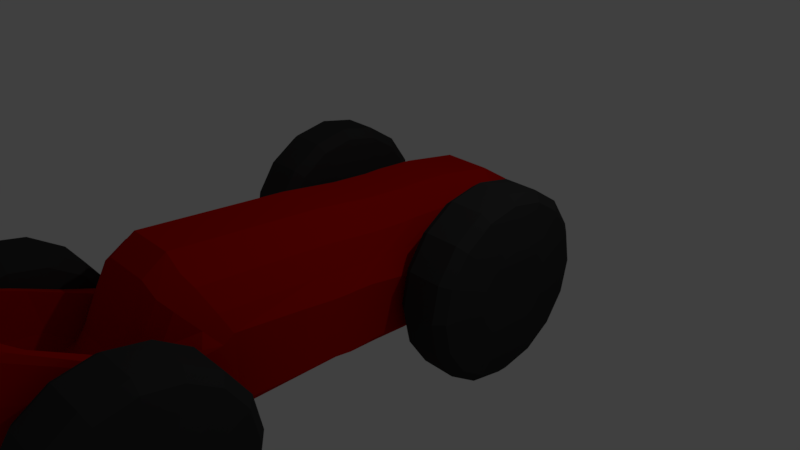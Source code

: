 # Source: CarModel.blend  (saved by Blender 2.78.0; exported with 4.5.12 LTS)
import bpy
from mathutils import Matrix  # noqa: F401  (used for matrix-valued properties, if any)

bpy.ops.wm.read_factory_settings(use_empty=True)
scene = bpy.context.scene
scene.name = 'Scene'

# ---- collections
col_collection_1 = bpy.data.collections.new('Collection 1'); scene.collection.children.link(col_collection_1)

# ---- materials (node trees are filled in below, after node groups)
mat_weelmat = bpy.data.materials.new('WeelMat')
mat_weelmat.alpha_threshold = 0.0
mat_weelmat.use_transparent_shadow = False
mat_weelmat.diffuse_color = (0.03741, 0.03741, 0.03741, 1.0)
mat_weelmat.roughness = 0.5
mat_carmaterial = bpy.data.materials.new('CarMaterial')
mat_carmaterial.alpha_threshold = 0.0
mat_carmaterial.use_transparent_shadow = False
mat_carmaterial.diffuse_color = (0.5173, 0.002864, 0.0, 1.0)
mat_carmaterial.roughness = 0.5
mat_carmaterial.line_color = (0.0, 0.0, 0.0, 1.0)

# ---- material node trees

# ---- world
world_world = bpy.data.worlds.new('World'); scene.world = world_world
world_world.color = (0.05088, 0.05088, 0.05088)
world_world.use_sun_shadow = False
world_world.sun_shadow_jitter_overblur = 0.0
world_world.cycles.sampling_method = 'MANUAL'

# ---- cameras
cam_camera = bpy.data.cameras.new('Camera')
cam_camera.clip_end = 100.0
cam_camera.lens = 35.0
cam_camera.sensor_width = 32.0
cam_camera.sensor_height = 18.0
cam_camera.ortho_scale = 7.314
cam_camera.dof.focus_distance = 0.0
cam_camera.dof.aperture_fstop = 128.0

# ---- lights
light_lamp = bpy.data.lights.new('Lamp', 'POINT')
light_lamp.transmission_factor = 0.0
light_lamp.cutoff_distance = 30.0
light_lamp.energy = 100.0
light_lamp.shadow_buffer_clip_start = 1.001
light_lamp.shadow_soft_size = 0.1
light_lamp.shadow_maximum_resolution = 0.006
light_lamp.use_absolute_resolution = True

# ---- meshes
me_circle_005 = bpy.data.meshes.new('Circle.005')
me_circle_005.from_pydata([(0.2255, 1.0, -6.83e-08), (0.2255, 0.9239, 0.3827), (0.2255, 0.7071, 0.7071), (0.2255, 0.3827, 0.9239), (0.2255, -2.523e-07, 1.0), (0.2255, -0.3827, 0.9239), (0.2255, -0.7071, 0.7071), (0.2255, -0.9239, 0.3827), (0.2255, -1.0, -3.941e-07), (0.2255, -0.9239, -0.3827), (0.2255, -0.7071, -0.7071), (0.2255, -0.3827, -0.9239), (0.2255, 6.378e-07, -1.0), (0.2255, 0.3827, -0.9239), (0.2255, 0.7071, -0.7071), (0.2255, 0.9239, -0.3827), (-0.2334, 1.0, -6.83e-08), (-0.2334, 0.9239, 0.3827), (-0.2334, 0.7071, 0.7071), (-0.2334, 0.3827, 0.9239), (-0.2334, -2.523e-07, 1.0), (-0.2334, -0.3827, 0.9239), (-0.2334, -0.7071, 0.7071), (-0.2334, -0.9239, 0.3827), (-0.2334, -1.0, -3.941e-07), (-0.2334, -0.9239, -0.3827), (-0.2334, -0.7071, -0.7071), (-0.2334, -0.3827, -0.9239), (-0.2334, 6.378e-07, -1.0), (-0.2334, 0.3827, -0.9239), (-0.2334, 0.7071, -0.7071), (-0.2334, 0.9239, -0.3827), (-0.343, 0.9024, -6.03e-08), (-0.343, 0.8337, 0.3453), (-0.343, 0.6381, 0.6381), (-0.343, 0.3453, 0.8337), (-0.343, -2.292e-07, 0.9024), (-0.343, -0.3453, 0.8337), (-0.343, -0.6381, 0.6381), (-0.343, -0.8337, 0.3453), (-0.343, -0.9024, -3.543e-07), (-0.343, -0.8337, -0.3453), (-0.343, -0.6381, -0.6381), (-0.343, -0.3453, -0.8337), (-0.343, 5.741e-07, -0.9024), (-0.343, 0.3453, -0.8337), (-0.343, 0.6381, -0.6381), (-0.343, 0.8337, -0.3453), (-0.4077, 0.4453, -3.038e-08), (-0.4077, 0.4114, 0.1704), (-0.4077, 0.3149, 0.3149), (-0.4077, 0.1704, 0.4114), (-0.4077, -1.131e-07, 0.4453), (-0.4077, -0.1704, 0.4114), (-0.4077, -0.3149, 0.3149), (-0.4077, -0.4114, 0.1704), (-0.4077, -0.4453, -1.755e-07), (-0.4077, -0.4114, -0.1704), (-0.4077, -0.3149, -0.3149), (-0.4077, -0.1704, -0.4114), (-0.4077, 2.833e-07, -0.4453), (-0.4077, 0.1704, -0.4114), (-0.4077, 0.3149, -0.3149), (-0.4077, 0.4114, -0.1704), (0.3551, 0.8525, 0.3531), (0.3551, 0.9228, -6.197e-08), (0.3551, 0.6525, 0.6525), (0.3551, 0.3531, 0.8525), (0.3551, -2.34e-07, 0.9228), (0.3551, -0.3531, 0.8525), (0.3551, -0.6525, 0.6525), (0.3551, -0.8525, 0.3531), (0.3551, -0.9228, -3.626e-07), (0.3551, -0.8525, -0.3531), (0.3551, -0.6525, -0.6525), (0.3551, -0.3531, -0.8525), (0.3551, 5.874e-07, -0.9228), (0.3551, 0.3531, -0.8525), (0.3551, 0.6525, -0.6525), (0.3551, 0.8525, -0.3531), (0.4034, 0.6244, 0.2586), (0.4034, 0.6758, -5.276e-08), (0.4034, 0.4779, 0.4779), (0.4034, 0.2586, 0.6244), (0.4034, -1.785e-07, 0.6758), (0.4034, -0.2586, 0.6244), (0.4034, -0.4779, 0.4779), (0.4034, -0.6244, 0.2586), (0.4034, -0.6758, -2.73e-07), (0.4034, -0.6244, -0.2586), (0.4034, -0.4779, -0.4779), (0.4034, -0.2586, -0.6244), (0.4034, 4.231e-07, -0.6758), (0.4034, 0.2586, -0.6244), (0.4034, 0.4779, -0.4779), (0.4034, 0.6244, -0.2586)], [], [(5, 69, 68, 4), (19, 35, 36, 20), (4, 20, 21, 5), (12, 28, 29, 13), (5, 21, 22, 6), (13, 29, 30, 14), (6, 22, 23, 7), (14, 30, 31, 15), (7, 23, 24, 8), (0, 16, 17, 1), (15, 31, 16, 0), (8, 24, 25, 9), (1, 17, 18, 2), (9, 25, 26, 10), (2, 18, 19, 3), (10, 26, 27, 11), (3, 19, 20, 4), (11, 27, 28, 12), (40, 56, 57, 41), (27, 43, 44, 28), (20, 36, 37, 21), (28, 44, 45, 29), (21, 37, 38, 22), (29, 45, 46, 30), (22, 38, 39, 23), (30, 46, 47, 31), (23, 39, 40, 24), (16, 32, 33, 17), (31, 47, 32, 16), (24, 40, 41, 25), (17, 33, 34, 18), (25, 41, 42, 26), (18, 34, 35, 19), (26, 42, 43, 27), (49, 48, 63, 62, 61, 60, 59, 58, 57, 56, 55, 54, 53, 52, 51, 50), (33, 49, 50, 34), (41, 57, 58, 42), (34, 50, 51, 35), (42, 58, 59, 43), (35, 51, 52, 36), (43, 59, 60, 44), (36, 52, 53, 37), (44, 60, 61, 45), (37, 53, 54, 38), (45, 61, 62, 46), (38, 54, 55, 39), (46, 62, 63, 47), (39, 55, 56, 40), (32, 48, 49, 33), (47, 63, 48, 32), (68, 84, 83, 67), (13, 77, 76, 12), (6, 70, 69, 5), (14, 78, 77, 13), (7, 71, 70, 6), (15, 79, 78, 14), (8, 72, 71, 7), (1, 64, 65, 0), (0, 65, 79, 15), (9, 73, 72, 8), (2, 66, 64, 1), (10, 74, 73, 9), (3, 67, 66, 2), (11, 75, 74, 10), (4, 68, 67, 3), (12, 76, 75, 11), (80, 82, 83, 84, 85, 86, 87, 88, 89, 90, 91, 92, 93, 94, 95, 81), (76, 92, 91, 75), (69, 85, 84, 68), (77, 93, 92, 76), (70, 86, 85, 69), (78, 94, 93, 77), (71, 87, 86, 70), (79, 95, 94, 78), (72, 88, 87, 71), (64, 80, 81, 65), (65, 81, 95, 79), (73, 89, 88, 72), (66, 82, 80, 64), (74, 90, 89, 73), (67, 83, 82, 66), (75, 91, 90, 74)])
me_circle_005.materials.append(mat_weelmat)
me_circle_005.use_remesh_preserve_volume = False
me_circle_005.use_remesh_preserve_attributes = False
me_circle_005.use_mirror_vertex_groups = False
me_circle_005.update()
me_circle_004 = bpy.data.meshes.new('Circle.004')
me_circle_004.from_pydata([(0.2255, 1.0, -6.83e-08), (0.2255, 0.9239, 0.3827), (0.2255, 0.7071, 0.7071), (0.2255, 0.3827, 0.9239), (0.2255, -2.523e-07, 1.0), (0.2255, -0.3827, 0.9239), (0.2255, -0.7071, 0.7071), (0.2255, -0.9239, 0.3827), (0.2255, -1.0, -3.941e-07), (0.2255, -0.9239, -0.3827), (0.2255, -0.7071, -0.7071), (0.2255, -0.3827, -0.9239), (0.2255, 6.378e-07, -1.0), (0.2255, 0.3827, -0.9239), (0.2255, 0.7071, -0.7071), (0.2255, 0.9239, -0.3827), (-0.2334, 1.0, -6.83e-08), (-0.2334, 0.9239, 0.3827), (-0.2334, 0.7071, 0.7071), (-0.2334, 0.3827, 0.9239), (-0.2334, -2.523e-07, 1.0), (-0.2334, -0.3827, 0.9239), (-0.2334, -0.7071, 0.7071), (-0.2334, -0.9239, 0.3827), (-0.2334, -1.0, -3.941e-07), (-0.2334, -0.9239, -0.3827), (-0.2334, -0.7071, -0.7071), (-0.2334, -0.3827, -0.9239), (-0.2334, 6.378e-07, -1.0), (-0.2334, 0.3827, -0.9239), (-0.2334, 0.7071, -0.7071), (-0.2334, 0.9239, -0.3827), (-0.343, 0.9024, -6.03e-08), (-0.343, 0.8337, 0.3453), (-0.343, 0.6381, 0.6381), (-0.343, 0.3453, 0.8337), (-0.343, -2.292e-07, 0.9024), (-0.343, -0.3453, 0.8337), (-0.343, -0.6381, 0.6381), (-0.343, -0.8337, 0.3453), (-0.343, -0.9024, -3.543e-07), (-0.343, -0.8337, -0.3453), (-0.343, -0.6381, -0.6381), (-0.343, -0.3453, -0.8337), (-0.343, 5.741e-07, -0.9024), (-0.343, 0.3453, -0.8337), (-0.343, 0.6381, -0.6381), (-0.343, 0.8337, -0.3453), (-0.4077, 0.4453, -3.038e-08), (-0.4077, 0.4114, 0.1704), (-0.4077, 0.3149, 0.3149), (-0.4077, 0.1704, 0.4114), (-0.4077, -1.131e-07, 0.4453), (-0.4077, -0.1704, 0.4114), (-0.4077, -0.3149, 0.3149), (-0.4077, -0.4114, 0.1704), (-0.4077, -0.4453, -1.755e-07), (-0.4077, -0.4114, -0.1704), (-0.4077, -0.3149, -0.3149), (-0.4077, -0.1704, -0.4114), (-0.4077, 2.833e-07, -0.4453), (-0.4077, 0.1704, -0.4114), (-0.4077, 0.3149, -0.3149), (-0.4077, 0.4114, -0.1704), (0.3551, 0.8525, 0.3531), (0.3551, 0.9228, -6.197e-08), (0.3551, 0.6525, 0.6525), (0.3551, 0.3531, 0.8525), (0.3551, -2.34e-07, 0.9228), (0.3551, -0.3531, 0.8525), (0.3551, -0.6525, 0.6525), (0.3551, -0.8525, 0.3531), (0.3551, -0.9228, -3.626e-07), (0.3551, -0.8525, -0.3531), (0.3551, -0.6525, -0.6525), (0.3551, -0.3531, -0.8525), (0.3551, 5.874e-07, -0.9228), (0.3551, 0.3531, -0.8525), (0.3551, 0.6525, -0.6525), (0.3551, 0.8525, -0.3531), (0.4034, 0.6244, 0.2586), (0.4034, 0.6758, -5.276e-08), (0.4034, 0.4779, 0.4779), (0.4034, 0.2586, 0.6244), (0.4034, -1.785e-07, 0.6758), (0.4034, -0.2586, 0.6244), (0.4034, -0.4779, 0.4779), (0.4034, -0.6244, 0.2586), (0.4034, -0.6758, -2.73e-07), (0.4034, -0.6244, -0.2586), (0.4034, -0.4779, -0.4779), (0.4034, -0.2586, -0.6244), (0.4034, 4.231e-07, -0.6758), (0.4034, 0.2586, -0.6244), (0.4034, 0.4779, -0.4779), (0.4034, 0.6244, -0.2586)], [], [(5, 69, 68, 4), (19, 35, 36, 20), (4, 20, 21, 5), (12, 28, 29, 13), (5, 21, 22, 6), (13, 29, 30, 14), (6, 22, 23, 7), (14, 30, 31, 15), (7, 23, 24, 8), (0, 16, 17, 1), (15, 31, 16, 0), (8, 24, 25, 9), (1, 17, 18, 2), (9, 25, 26, 10), (2, 18, 19, 3), (10, 26, 27, 11), (3, 19, 20, 4), (11, 27, 28, 12), (40, 56, 57, 41), (27, 43, 44, 28), (20, 36, 37, 21), (28, 44, 45, 29), (21, 37, 38, 22), (29, 45, 46, 30), (22, 38, 39, 23), (30, 46, 47, 31), (23, 39, 40, 24), (16, 32, 33, 17), (31, 47, 32, 16), (24, 40, 41, 25), (17, 33, 34, 18), (25, 41, 42, 26), (18, 34, 35, 19), (26, 42, 43, 27), (49, 48, 63, 62, 61, 60, 59, 58, 57, 56, 55, 54, 53, 52, 51, 50), (33, 49, 50, 34), (41, 57, 58, 42), (34, 50, 51, 35), (42, 58, 59, 43), (35, 51, 52, 36), (43, 59, 60, 44), (36, 52, 53, 37), (44, 60, 61, 45), (37, 53, 54, 38), (45, 61, 62, 46), (38, 54, 55, 39), (46, 62, 63, 47), (39, 55, 56, 40), (32, 48, 49, 33), (47, 63, 48, 32), (68, 84, 83, 67), (13, 77, 76, 12), (6, 70, 69, 5), (14, 78, 77, 13), (7, 71, 70, 6), (15, 79, 78, 14), (8, 72, 71, 7), (1, 64, 65, 0), (0, 65, 79, 15), (9, 73, 72, 8), (2, 66, 64, 1), (10, 74, 73, 9), (3, 67, 66, 2), (11, 75, 74, 10), (4, 68, 67, 3), (12, 76, 75, 11), (80, 82, 83, 84, 85, 86, 87, 88, 89, 90, 91, 92, 93, 94, 95, 81), (76, 92, 91, 75), (69, 85, 84, 68), (77, 93, 92, 76), (70, 86, 85, 69), (78, 94, 93, 77), (71, 87, 86, 70), (79, 95, 94, 78), (72, 88, 87, 71), (64, 80, 81, 65), (65, 81, 95, 79), (73, 89, 88, 72), (66, 82, 80, 64), (74, 90, 89, 73), (67, 83, 82, 66), (75, 91, 90, 74)])
me_circle_004.materials.append(mat_weelmat)
me_circle_004.use_remesh_preserve_volume = False
me_circle_004.use_remesh_preserve_attributes = False
me_circle_004.use_mirror_vertex_groups = False
me_circle_004.update()
me_circle_003 = bpy.data.meshes.new('Circle.003')
me_circle_003.from_pydata([(0.2255, 1.0, -6.83e-08), (0.2255, 0.9239, 0.3827), (0.2255, 0.7071, 0.7071), (0.2255, 0.3827, 0.9239), (0.2255, -2.523e-07, 1.0), (0.2255, -0.3827, 0.9239), (0.2255, -0.7071, 0.7071), (0.2255, -0.9239, 0.3827), (0.2255, -1.0, -3.941e-07), (0.2255, -0.9239, -0.3827), (0.2255, -0.7071, -0.7071), (0.2255, -0.3827, -0.9239), (0.2255, 6.378e-07, -1.0), (0.2255, 0.3827, -0.9239), (0.2255, 0.7071, -0.7071), (0.2255, 0.9239, -0.3827), (-0.2334, 1.0, -6.83e-08), (-0.2334, 0.9239, 0.3827), (-0.2334, 0.7071, 0.7071), (-0.2334, 0.3827, 0.9239), (-0.2334, -2.523e-07, 1.0), (-0.2334, -0.3827, 0.9239), (-0.2334, -0.7071, 0.7071), (-0.2334, -0.9239, 0.3827), (-0.2334, -1.0, -3.941e-07), (-0.2334, -0.9239, -0.3827), (-0.2334, -0.7071, -0.7071), (-0.2334, -0.3827, -0.9239), (-0.2334, 6.378e-07, -1.0), (-0.2334, 0.3827, -0.9239), (-0.2334, 0.7071, -0.7071), (-0.2334, 0.9239, -0.3827), (-0.343, 0.9024, -6.03e-08), (-0.343, 0.8337, 0.3453), (-0.343, 0.6381, 0.6381), (-0.343, 0.3453, 0.8337), (-0.343, -2.292e-07, 0.9024), (-0.343, -0.3453, 0.8337), (-0.343, -0.6381, 0.6381), (-0.343, -0.8337, 0.3453), (-0.343, -0.9024, -3.543e-07), (-0.343, -0.8337, -0.3453), (-0.343, -0.6381, -0.6381), (-0.343, -0.3453, -0.8337), (-0.343, 5.741e-07, -0.9024), (-0.343, 0.3453, -0.8337), (-0.343, 0.6381, -0.6381), (-0.343, 0.8337, -0.3453), (-0.4077, 0.4453, -3.038e-08), (-0.4077, 0.4114, 0.1704), (-0.4077, 0.3149, 0.3149), (-0.4077, 0.1704, 0.4114), (-0.4077, -1.131e-07, 0.4453), (-0.4077, -0.1704, 0.4114), (-0.4077, -0.3149, 0.3149), (-0.4077, -0.4114, 0.1704), (-0.4077, -0.4453, -1.755e-07), (-0.4077, -0.4114, -0.1704), (-0.4077, -0.3149, -0.3149), (-0.4077, -0.1704, -0.4114), (-0.4077, 2.833e-07, -0.4453), (-0.4077, 0.1704, -0.4114), (-0.4077, 0.3149, -0.3149), (-0.4077, 0.4114, -0.1704), (0.3551, 0.8525, 0.3531), (0.3551, 0.9228, -6.197e-08), (0.3551, 0.6525, 0.6525), (0.3551, 0.3531, 0.8525), (0.3551, -2.34e-07, 0.9228), (0.3551, -0.3531, 0.8525), (0.3551, -0.6525, 0.6525), (0.3551, -0.8525, 0.3531), (0.3551, -0.9228, -3.626e-07), (0.3551, -0.8525, -0.3531), (0.3551, -0.6525, -0.6525), (0.3551, -0.3531, -0.8525), (0.3551, 5.874e-07, -0.9228), (0.3551, 0.3531, -0.8525), (0.3551, 0.6525, -0.6525), (0.3551, 0.8525, -0.3531), (0.4034, 0.6244, 0.2586), (0.4034, 0.6758, -5.276e-08), (0.4034, 0.4779, 0.4779), (0.4034, 0.2586, 0.6244), (0.4034, -1.785e-07, 0.6758), (0.4034, -0.2586, 0.6244), (0.4034, -0.4779, 0.4779), (0.4034, -0.6244, 0.2586), (0.4034, -0.6758, -2.73e-07), (0.4034, -0.6244, -0.2586), (0.4034, -0.4779, -0.4779), (0.4034, -0.2586, -0.6244), (0.4034, 4.231e-07, -0.6758), (0.4034, 0.2586, -0.6244), (0.4034, 0.4779, -0.4779), (0.4034, 0.6244, -0.2586)], [], [(5, 69, 68, 4), (19, 35, 36, 20), (4, 20, 21, 5), (12, 28, 29, 13), (5, 21, 22, 6), (13, 29, 30, 14), (6, 22, 23, 7), (14, 30, 31, 15), (7, 23, 24, 8), (0, 16, 17, 1), (15, 31, 16, 0), (8, 24, 25, 9), (1, 17, 18, 2), (9, 25, 26, 10), (2, 18, 19, 3), (10, 26, 27, 11), (3, 19, 20, 4), (11, 27, 28, 12), (40, 56, 57, 41), (27, 43, 44, 28), (20, 36, 37, 21), (28, 44, 45, 29), (21, 37, 38, 22), (29, 45, 46, 30), (22, 38, 39, 23), (30, 46, 47, 31), (23, 39, 40, 24), (16, 32, 33, 17), (31, 47, 32, 16), (24, 40, 41, 25), (17, 33, 34, 18), (25, 41, 42, 26), (18, 34, 35, 19), (26, 42, 43, 27), (49, 48, 63, 62, 61, 60, 59, 58, 57, 56, 55, 54, 53, 52, 51, 50), (33, 49, 50, 34), (41, 57, 58, 42), (34, 50, 51, 35), (42, 58, 59, 43), (35, 51, 52, 36), (43, 59, 60, 44), (36, 52, 53, 37), (44, 60, 61, 45), (37, 53, 54, 38), (45, 61, 62, 46), (38, 54, 55, 39), (46, 62, 63, 47), (39, 55, 56, 40), (32, 48, 49, 33), (47, 63, 48, 32), (68, 84, 83, 67), (13, 77, 76, 12), (6, 70, 69, 5), (14, 78, 77, 13), (7, 71, 70, 6), (15, 79, 78, 14), (8, 72, 71, 7), (1, 64, 65, 0), (0, 65, 79, 15), (9, 73, 72, 8), (2, 66, 64, 1), (10, 74, 73, 9), (3, 67, 66, 2), (11, 75, 74, 10), (4, 68, 67, 3), (12, 76, 75, 11), (80, 82, 83, 84, 85, 86, 87, 88, 89, 90, 91, 92, 93, 94, 95, 81), (76, 92, 91, 75), (69, 85, 84, 68), (77, 93, 92, 76), (70, 86, 85, 69), (78, 94, 93, 77), (71, 87, 86, 70), (79, 95, 94, 78), (72, 88, 87, 71), (64, 80, 81, 65), (65, 81, 95, 79), (73, 89, 88, 72), (66, 82, 80, 64), (74, 90, 89, 73), (67, 83, 82, 66), (75, 91, 90, 74)])
me_circle_003.materials.append(mat_weelmat)
me_circle_003.use_remesh_preserve_volume = False
me_circle_003.use_remesh_preserve_attributes = False
me_circle_003.use_mirror_vertex_groups = False
me_circle_003.update()
me_circle_002 = bpy.data.meshes.new('Circle.002')
me_circle_002.from_pydata([(0.2255, 1.0, -6.83e-08), (0.2255, 0.9239, 0.3827), (0.2255, 0.7071, 0.7071), (0.2255, 0.3827, 0.9239), (0.2255, -2.523e-07, 1.0), (0.2255, -0.3827, 0.9239), (0.2255, -0.7071, 0.7071), (0.2255, -0.9239, 0.3827), (0.2255, -1.0, -3.941e-07), (0.2255, -0.9239, -0.3827), (0.2255, -0.7071, -0.7071), (0.2255, -0.3827, -0.9239), (0.2255, 6.378e-07, -1.0), (0.2255, 0.3827, -0.9239), (0.2255, 0.7071, -0.7071), (0.2255, 0.9239, -0.3827), (-0.2334, 1.0, -6.83e-08), (-0.2334, 0.9239, 0.3827), (-0.2334, 0.7071, 0.7071), (-0.2334, 0.3827, 0.9239), (-0.2334, -2.523e-07, 1.0), (-0.2334, -0.3827, 0.9239), (-0.2334, -0.7071, 0.7071), (-0.2334, -0.9239, 0.3827), (-0.2334, -1.0, -3.941e-07), (-0.2334, -0.9239, -0.3827), (-0.2334, -0.7071, -0.7071), (-0.2334, -0.3827, -0.9239), (-0.2334, 6.378e-07, -1.0), (-0.2334, 0.3827, -0.9239), (-0.2334, 0.7071, -0.7071), (-0.2334, 0.9239, -0.3827), (-0.343, 0.9024, -6.03e-08), (-0.343, 0.8337, 0.3453), (-0.343, 0.6381, 0.6381), (-0.343, 0.3453, 0.8337), (-0.343, -2.292e-07, 0.9024), (-0.343, -0.3453, 0.8337), (-0.343, -0.6381, 0.6381), (-0.343, -0.8337, 0.3453), (-0.343, -0.9024, -3.543e-07), (-0.343, -0.8337, -0.3453), (-0.343, -0.6381, -0.6381), (-0.343, -0.3453, -0.8337), (-0.343, 5.741e-07, -0.9024), (-0.343, 0.3453, -0.8337), (-0.343, 0.6381, -0.6381), (-0.343, 0.8337, -0.3453), (-0.4077, 0.4453, -3.038e-08), (-0.4077, 0.4114, 0.1704), (-0.4077, 0.3149, 0.3149), (-0.4077, 0.1704, 0.4114), (-0.4077, -1.131e-07, 0.4453), (-0.4077, -0.1704, 0.4114), (-0.4077, -0.3149, 0.3149), (-0.4077, -0.4114, 0.1704), (-0.4077, -0.4453, -1.755e-07), (-0.4077, -0.4114, -0.1704), (-0.4077, -0.3149, -0.3149), (-0.4077, -0.1704, -0.4114), (-0.4077, 2.833e-07, -0.4453), (-0.4077, 0.1704, -0.4114), (-0.4077, 0.3149, -0.3149), (-0.4077, 0.4114, -0.1704), (0.3551, 0.8525, 0.3531), (0.3551, 0.9228, -6.197e-08), (0.3551, 0.6525, 0.6525), (0.3551, 0.3531, 0.8525), (0.3551, -2.34e-07, 0.9228), (0.3551, -0.3531, 0.8525), (0.3551, -0.6525, 0.6525), (0.3551, -0.8525, 0.3531), (0.3551, -0.9228, -3.626e-07), (0.3551, -0.8525, -0.3531), (0.3551, -0.6525, -0.6525), (0.3551, -0.3531, -0.8525), (0.3551, 5.874e-07, -0.9228), (0.3551, 0.3531, -0.8525), (0.3551, 0.6525, -0.6525), (0.3551, 0.8525, -0.3531), (0.4034, 0.6244, 0.2586), (0.4034, 0.6758, -5.276e-08), (0.4034, 0.4779, 0.4779), (0.4034, 0.2586, 0.6244), (0.4034, -1.785e-07, 0.6758), (0.4034, -0.2586, 0.6244), (0.4034, -0.4779, 0.4779), (0.4034, -0.6244, 0.2586), (0.4034, -0.6758, -2.73e-07), (0.4034, -0.6244, -0.2586), (0.4034, -0.4779, -0.4779), (0.4034, -0.2586, -0.6244), (0.4034, 4.231e-07, -0.6758), (0.4034, 0.2586, -0.6244), (0.4034, 0.4779, -0.4779), (0.4034, 0.6244, -0.2586)], [], [(5, 69, 68, 4), (19, 35, 36, 20), (4, 20, 21, 5), (12, 28, 29, 13), (5, 21, 22, 6), (13, 29, 30, 14), (6, 22, 23, 7), (14, 30, 31, 15), (7, 23, 24, 8), (0, 16, 17, 1), (15, 31, 16, 0), (8, 24, 25, 9), (1, 17, 18, 2), (9, 25, 26, 10), (2, 18, 19, 3), (10, 26, 27, 11), (3, 19, 20, 4), (11, 27, 28, 12), (40, 56, 57, 41), (27, 43, 44, 28), (20, 36, 37, 21), (28, 44, 45, 29), (21, 37, 38, 22), (29, 45, 46, 30), (22, 38, 39, 23), (30, 46, 47, 31), (23, 39, 40, 24), (16, 32, 33, 17), (31, 47, 32, 16), (24, 40, 41, 25), (17, 33, 34, 18), (25, 41, 42, 26), (18, 34, 35, 19), (26, 42, 43, 27), (49, 48, 63, 62, 61, 60, 59, 58, 57, 56, 55, 54, 53, 52, 51, 50), (33, 49, 50, 34), (41, 57, 58, 42), (34, 50, 51, 35), (42, 58, 59, 43), (35, 51, 52, 36), (43, 59, 60, 44), (36, 52, 53, 37), (44, 60, 61, 45), (37, 53, 54, 38), (45, 61, 62, 46), (38, 54, 55, 39), (46, 62, 63, 47), (39, 55, 56, 40), (32, 48, 49, 33), (47, 63, 48, 32), (68, 84, 83, 67), (13, 77, 76, 12), (6, 70, 69, 5), (14, 78, 77, 13), (7, 71, 70, 6), (15, 79, 78, 14), (8, 72, 71, 7), (1, 64, 65, 0), (0, 65, 79, 15), (9, 73, 72, 8), (2, 66, 64, 1), (10, 74, 73, 9), (3, 67, 66, 2), (11, 75, 74, 10), (4, 68, 67, 3), (12, 76, 75, 11), (80, 82, 83, 84, 85, 86, 87, 88, 89, 90, 91, 92, 93, 94, 95, 81), (76, 92, 91, 75), (69, 85, 84, 68), (77, 93, 92, 76), (70, 86, 85, 69), (78, 94, 93, 77), (71, 87, 86, 70), (79, 95, 94, 78), (72, 88, 87, 71), (64, 80, 81, 65), (65, 81, 95, 79), (73, 89, 88, 72), (66, 82, 80, 64), (74, 90, 89, 73), (67, 83, 82, 66), (75, 91, 90, 74)])
me_circle_002.materials.append(mat_weelmat)
me_circle_002.use_remesh_preserve_volume = False
me_circle_002.use_remesh_preserve_attributes = False
me_circle_002.use_mirror_vertex_groups = False
me_circle_002.update()
me_cube = bpy.data.meshes.new('Cube')
me_cube.from_pydata([(0.0, 1.0, -0.8698), (0.0, 0.4667, -0.9207), (0.0, 1.0, 0.9124), (0.0, 0.4667, 0.9452), (0.0, 1.804, -0.9071), (0.0, 1.804, 0.7772), (0.0, 2.076, -0.9624), (0.0, 2.264, 0.4837), (0.0, 2.261, -0.9697), (0.0, 2.44, 0.08245), (0.0, 2.316, -0.8901), (0.0, 0.2402, -0.9207), (0.0, 0.2402, 0.9452), (0.0, -0.2808, -0.8331), (0.0, -0.2808, 0.9849), (0.0, -1.051, -0.8331), (0.0, -1.051, 1.094), (0.0, -2.949, -0.8331), (0.0, -2.949, 1.24), (0.0, -3.245, -0.8331), (0.0, -3.245, 1.032), (0.0, -3.453, -0.8331), (0.0, -3.453, 0.6048), (0.0, -3.617, -0.8879), (0.0, -3.617, 0.2324), (0.0, -3.793, -0.9207), (0.0, -3.793, -0.01953), (0.0, -4.143, -0.9207), (0.0, -4.143, -0.0962), (0.0, -4.494, -0.9207), (0.0, -4.494, -0.06334), (0.0, -4.746, -0.9207), (0.0, -4.746, 0.4076), (0.0, -4.998, -0.9207), (0.0, -4.888, 1.306), (0.0, -5.162, -0.8769), (0.0, -5.019, 1.371), (0.0, -5.326, -0.7783), (0.0, -5.184, 1.339), (0.0, -5.562, -0.4479), (0.0, -5.473, 0.8767), (0.0, -5.643, -0.01418), (0.0, -5.612, 0.443), (0.0, -5.665, 0.1419), (0.0, -5.655, 0.287), (0.3214, 1.0, -0.8698), (0.3214, 0.4667, -0.9207), (0.3214, 1.0, 0.9124), (0.3214, 0.4667, 0.9452), (0.3214, 1.804, -0.9074), (0.3214, 1.804, 0.7772), (0.3214, 2.114, -0.9624), (0.3214, 2.264, 0.4837), (0.3214, 2.254, -0.9815), (0.3214, 2.44, 0.08245), (0.3214, 2.316, -0.8901), (0.3214, 0.2402, -0.9207), (0.3214, 0.2402, 0.9452), (0.3214, -0.2808, -0.8331), (0.3214, -0.2808, 0.9849), (0.3214, -1.051, -0.8331), (0.3214, -1.051, 1.094), (0.3214, -2.949, -0.8331), (0.3214, -2.949, 1.24), (0.3214, -3.245, -0.8331), (0.3214, -3.245, 1.032), (0.3214, -3.453, -0.8331), (0.3214, -3.453, 0.6048), (0.3214, -3.617, -0.8879), (0.3214, -3.617, 0.2324), (0.3214, -3.793, -0.9207), (0.3214, -3.793, -0.01953), (0.3214, -4.143, -0.9207), (0.3214, -4.143, -0.0962), (0.3214, -4.494, -0.9207), (0.3214, -4.494, -0.06334), (0.3214, -4.746, -0.9207), (0.3214, -4.746, 0.4076), (0.3214, -4.998, -0.9207), (0.3214, -4.888, 1.306), (0.3214, -5.162, -0.8769), (0.3214, -5.019, 1.371), (0.3214, -5.326, -0.7783), (0.3214, -5.184, 1.339), (0.3214, -5.562, -0.4479), (0.3214, -5.473, 0.8767), (0.3214, -5.643, -0.01418), (0.3214, -5.612, 0.443), (0.3214, -5.665, 0.1419), (0.3214, -5.655, 0.287), (0.5287, 0.9078, -0.7673), (0.5287, 0.3888, -0.8118), (0.5287, 0.9078, 0.7879), (0.5287, 0.3888, 0.8166), (0.5287, 1.69, -0.7988), (0.5287, 1.69, 0.67), (0.4889, 2.005, -0.892), (0.5287, 2.137, 0.4138), (0.514, 2.098, -0.8925), (0.5287, 2.189, -0.8351), (0.5287, 2.309, 0.06366), (0.5287, 0.1684, -0.8118), (0.5287, 0.1684, 0.8166), (0.5287, -0.3386, -0.7353), (0.5287, -0.3386, 0.8512), (0.5287, -1.088, -0.7353), (0.5287, -1.088, 0.9461), (0.5287, -2.935, -0.7353), (0.5287, -2.935, 1.074), (0.5287, -3.223, -0.7353), (0.5287, -3.223, 0.8922), (0.5287, -3.426, -0.7353), (0.5287, -3.426, 0.5195), (0.5287, -3.585, -0.7831), (0.5287, -3.585, 0.1945), (0.5287, -3.756, -0.8118), (0.5287, -3.756, -0.02534), (0.5287, -4.097, -0.8118), (0.4971, -4.097, -0.09225), (0.5287, -4.438, -0.8118), (0.469, -4.438, -0.06357), (0.5287, -4.683, -0.8118), (0.5099, -4.647, 0.3474), (0.5287, -4.928, -0.8118), (0.5099, -4.785, 1.131), (0.5287, -5.088, -0.7735), (0.5287, -4.95, 1.189), (0.5287, -5.248, -0.6875), (0.5287, -5.11, 1.16), (0.5287, -5.478, -0.3991), (0.5287, -5.391, 0.7568), (0.5287, -5.556, -0.02067), (0.5287, -5.526, 0.3783), (0.5287, -5.578, 0.1155), (0.5287, -5.568, 0.2421), (0.7121, 0.5943, -0.7013), (0.7121, 0.1241, -0.7416), (0.7121, 0.5943, 0.7077), (0.7121, 0.1241, 0.7337), (0.7121, 1.303, -0.7103), (0.7121, 1.303, 0.6009), (0.7121, 1.639, -0.7745), (0.7121, 1.708, 0.3688), (0.7121, 1.7, -0.7896), (0.7121, 1.755, -0.688), (0.7121, 1.864, 0.05155), (0.7121, -0.07561, -0.7416), (0.7121, -0.07561, 0.7337), (0.7121, -0.5349, -0.6723), (0.7121, -0.5349, 0.765), (0.7121, -1.214, -0.6723), (0.7121, -1.214, 0.8511), (0.7121, -2.888, -0.6723), (0.7121, -2.888, 0.9668), (0.7121, -3.148, -0.6723), (0.7121, -3.148, 0.8022), (0.7121, -3.332, -0.6723), (0.7121, -3.332, 0.4645), (0.7121, -3.477, -0.7156), (0.7121, -3.477, 0.1701), (0.7121, -3.631, -0.7416), (0.7121, -3.631, -0.02908), (0.7121, -3.94, -0.7416), (0.6621, -3.94, -0.0897), (0.7121, -4.249, -0.7416), (0.6621, -4.249, -0.06372), (0.7121, -4.471, -0.7416), (0.6932, -4.435, 0.3086), (0.7121, -4.693, -0.7416), (0.6932, -4.56, 1.019), (0.7121, -4.838, -0.707), (0.7121, -4.713, 1.071), (0.7121, -4.983, -0.629), (0.7121, -4.858, 1.045), (0.7121, -5.191, -0.3677), (0.7121, -5.113, 0.6795), (0.7121, -5.262, -0.02485), (0.7121, -5.235, 0.3366), (0.7121, -5.282, 0.09854), (0.7121, -5.273, 0.2132), (0.8828, -0.2028, -0.5335), (0.8828, -0.5489, -0.5632), (0.8828, -0.2028, 0.5039), (0.8828, -0.5489, 0.523), (0.8828, 0.319, -0.5401), (0.8828, 0.319, 0.4252), (0.8828, 0.5667, -0.5874), (0.8828, 0.6175, 0.2543), (0.8828, 0.6112, -0.5986), (0.9659, 1.186, -0.4558), (0.9498, 1.266, 0.02078), (0.8828, -0.696, -0.5632), (0.8828, -0.696, 0.523), (0.8828, -1.034, -0.5122), (0.8828, -1.034, 0.5461), (0.8828, -1.534, -0.5122), (0.8828, -1.534, 0.6094), (0.8828, -2.766, -0.5122), (0.8828, -2.766, 0.6946), (0.8828, -2.958, -0.5122), (0.8828, -2.958, 0.5735), (0.8828, -3.093, -0.5122), (0.8828, -3.2, -0.5441), (0.8828, -3.314, -0.5632), (0.8828, -3.541, -0.5632), (0.8828, -3.769, -0.5632), (0.8828, -3.932, -0.5632), (0.7349, -3.896, 0.2101), (0.8828, -4.096, -0.5632), (0.7799, -3.988, 0.7329), (0.8828, -4.202, -0.5377), (0.8828, -4.11, 0.7711), (0.8828, -4.309, -0.4803), (0.8828, -4.217, 0.752), (0.8828, -4.462, -0.2879), (0.8828, -4.405, 0.4831), (0.8828, -4.515, -0.03548), (0.8828, -4.495, 0.2307), (0.8828, -4.529, 0.05537), (0.8828, -4.523, 0.1398), (1.038, -0.8597, -0.3952), (1.038, -1.104, -0.4161), (1.038, -0.8597, 0.3359), (1.038, -1.104, 0.3494), (1.059, -0.4337, -0.3999), (1.059, -0.4337, 0.2804), (1.084, -0.1401, -0.4332), (1.067, -0.1084, 0.16), (1.069, -0.1123, -0.4411), (1.105, 0.07135, -0.4271), (1.082, 0.1232, -0.00459), (1.038, -1.207, -0.4161), (1.038, -1.207, 0.3494), (1.038, -1.446, -0.3802), (1.038, -1.446, 0.3656), (1.038, -1.798, -0.3802), (1.038, -1.798, 0.4103), (0.9867, -2.666, -0.3802), (0.9867, -2.666, 0.4703), (0.9867, -2.802, -0.3802), (0.9867, -2.802, 0.3849), (0.9867, -2.897, -0.3802), (0.9867, -2.897, 0.2097), (0.9867, -2.972, -0.4027), (0.9867, -3.0, 0.05692), (0.9867, -3.052, -0.4161), (0.9867, -3.086, -0.04643), (0.9867, -3.213, -0.4161), (0.9985, -3.213, -0.07788), (0.9867, -3.373, -0.4161), (0.9867, -3.678, -0.3982), (0.9476, -3.585, 0.5171), (0.9867, -3.754, -0.3577), (0.9777, -3.778, 0.5107), (0.9867, -3.862, -0.2221), (0.9867, -3.842, 0.3212), (0.9867, -3.898, -0.04423), (0.9867, -3.884, 0.1433), (0.9867, -3.909, 0.01979), (0.9867, -3.904, 0.07931), (1.004, -3.501, -0.07788), (0.9992, -3.579, 0.06303), (0.9963, -3.273, 0.2038), (0.9618, -3.028, 0.4237), (0.9789, -3.165, 0.349), (0.9955, -3.695, 0.07651), (0.9867, -3.823, 0.04955), (0.0, 2.429, 0.03304), (0.0, 2.327, -0.8503), (0.2939, 2.429, 0.03304), (0.2939, 2.327, -0.8503), (0.0, 2.401, 0.02736), (0.0, 2.299, -0.8446), (0.2746, 2.401, 0.02736), (0.2746, 2.299, -0.8446), (0.0, 2.363, 0.02938), (0.0, 2.262, -0.8466), (0.2729, 2.363, 0.02938), (0.2729, 2.262, -0.8466)], [], [(0, 1, 3, 2), (0, 2, 5, 4), (4, 5, 7, 6), (10, 8, 7, 9), (7, 8, 6), (1, 11, 12, 3), (11, 13, 14, 12), (13, 15, 16, 14), (15, 17, 18, 16), (17, 19, 20, 18), (19, 21, 22, 20), (21, 23, 24, 22), (23, 25, 26, 24), (25, 27, 28, 26), (27, 29, 30, 28), (29, 31, 32, 30), (31, 33, 34, 32), (33, 35, 36, 34), (35, 37, 38, 36), (37, 39, 40, 38), (39, 41, 42, 40), (41, 43, 44, 42), (59, 61, 106, 104), (89, 88, 133, 134), (50, 95, 97, 52), (78, 76, 121, 123), (60, 58, 103, 105), (85, 87, 132, 130), (67, 69, 114, 112), (51, 96, 94, 49), (86, 84, 129, 131), (68, 66, 111, 113), (75, 77, 122, 120), (57, 59, 104, 102), (47, 92, 95, 50), (76, 74, 119, 121), (58, 56, 101, 103), (83, 85, 130, 128), (65, 67, 112, 110), (49, 94, 90, 45), (84, 82, 127, 129), (66, 64, 109, 111), (73, 75, 120, 118), (48, 57, 102, 93), (4, 49, 45, 0), (20, 22, 67, 65), (38, 40, 85, 83), (13, 11, 56, 58), (31, 29, 74, 76), (2, 47, 50, 5), (12, 14, 59, 57), (30, 32, 77, 75), (23, 21, 66, 68), (41, 39, 84, 86), (6, 51, 49, 4), (22, 24, 69, 67), (40, 42, 87, 85), (15, 13, 58, 60), (33, 31, 76, 78), (5, 50, 52, 7), (44, 43, 88, 89), (14, 16, 61, 59), (32, 34, 79, 77), (8, 10, 55, 53), (25, 23, 68, 70), (43, 41, 86, 88), (8, 53, 51, 6), (24, 26, 71, 69), (42, 44, 89, 87), (17, 15, 60, 62), (35, 33, 78, 80), (9, 7, 52, 54), (16, 18, 63, 61), (34, 36, 81, 79), (9, 54, 269, 267), (27, 25, 70, 72), (1, 0, 45, 46), (26, 28, 73, 71), (19, 17, 62, 64), (37, 35, 80, 82), (18, 20, 65, 63), (36, 38, 83, 81), (11, 1, 46, 56), (29, 27, 72, 74), (2, 3, 48, 47), (3, 12, 57, 48), (28, 30, 75, 73), (21, 19, 64, 66), (39, 37, 82, 84), (120, 122, 167, 165), (102, 104, 149, 147), (92, 137, 140, 95), (121, 119, 164, 166), (103, 101, 146, 148), (128, 130, 175, 173), (110, 112, 157, 155), (94, 139, 135, 90), (129, 127, 172, 174), (111, 109, 154, 156), (118, 120, 165, 163), (93, 102, 147, 138), (92, 93, 138, 137), (119, 117, 162, 164), (101, 91, 136, 146), (126, 128, 173, 171), (108, 110, 155, 153), (127, 125, 170, 172), (109, 107, 152, 154), (116, 118, 163, 161), (91, 90, 135, 136), (117, 115, 160, 162), (77, 79, 124, 122), (53, 55, 99, 98), (70, 68, 113, 115), (88, 86, 131, 133), (53, 98, 96, 51), (69, 71, 116, 114), (87, 89, 134, 132), (62, 60, 105, 107), (80, 78, 123, 125), (54, 52, 97, 100), (61, 63, 108, 106), (79, 81, 126, 124), (55, 54, 100, 99), (72, 70, 115, 117), (46, 45, 90, 91), (71, 73, 118, 116), (64, 62, 107, 109), (82, 80, 125, 127), (63, 65, 110, 108), (81, 83, 128, 126), (56, 46, 91, 101), (74, 72, 117, 119), (47, 48, 93, 92), (149, 151, 196, 194), (179, 178, 218, 219), (140, 185, 187, 142), (168, 166, 206, 208), (150, 148, 193, 195), (175, 177, 217, 215), (141, 186, 184, 139), (176, 174, 214, 216), (158, 156, 201, 202), (242, 264, 262, 244), (147, 149, 194, 192), (137, 182, 185, 140), (166, 164, 205, 206), (148, 146, 191, 193), (173, 175, 215, 213), (139, 184, 180, 135), (174, 172, 212, 214), (156, 154, 199, 201), (138, 147, 192, 183), (113, 111, 156, 158), (131, 129, 174, 176), (96, 141, 139, 94), (112, 114, 159, 157), (130, 132, 177, 175), (105, 103, 148, 150), (123, 121, 166, 168), (95, 140, 142, 97), (134, 133, 178, 179), (104, 106, 151, 149), (122, 124, 169, 167), (98, 99, 144, 143), (115, 113, 158, 160), (133, 131, 176, 178), (98, 143, 141, 96), (114, 116, 161, 159), (132, 134, 179, 177), (107, 105, 150, 152), (125, 123, 168, 170), (100, 97, 142, 145), (106, 108, 153, 151), (124, 126, 171, 169), (99, 100, 145, 144), (189, 190, 230, 229), (249, 250, 206, 205), (196, 198, 238, 236), (190, 187, 227, 230), (210, 208, 250), (197, 195, 235, 237), (217, 219, 259, 257), (188, 228, 226, 186), (218, 216, 256, 258), (203, 202, 243, 245), (188, 189, 229, 228), (247, 248, 249), (194, 196, 236, 234), (258, 266, 259), (185, 225, 227, 187), (195, 193, 233, 235), (215, 217, 257, 255), (163, 165, 167, 207), (186, 226, 224, 184), (216, 214, 254, 256), (167, 169, 209, 207), (143, 144, 189, 188), (160, 158, 202, 203), (178, 176, 216, 218), (143, 188, 186, 141), (177, 179, 219, 217), (152, 150, 195, 197), (170, 168, 208, 210), (145, 142, 187, 190), (151, 153, 198, 196), (169, 171, 211, 209), (144, 145, 190, 189), (162, 160, 203, 204), (136, 135, 180, 181), (154, 152, 197, 199), (172, 170, 210, 212), (153, 155, 200, 198), (171, 173, 213, 211), (146, 136, 181, 191), (164, 162, 204, 205), (137, 138, 183, 182), (220, 222, 223, 221), (220, 224, 225, 222), (224, 226, 227, 225), (229, 230, 227, 228), (227, 226, 228), (221, 223, 232, 231), (231, 232, 234, 233), (233, 234, 236, 235), (235, 236, 238, 237), (237, 238, 240, 239), (239, 240, 242, 241), (241, 242, 244, 243), (243, 244, 246, 245), (245, 246, 248, 247), (260, 250, 249, 248), (206, 250, 208), (254, 252, 265, 266), (252, 250, 261, 265), (259, 219, 218, 258), (255, 257, 266), (204, 203, 245, 247), (181, 180, 220, 221), (199, 197, 237, 239), (212, 210, 250, 252), (198, 200, 240, 238), (211, 213, 253, 251), (191, 181, 221, 231), (205, 204, 247, 249), (182, 183, 223, 222), (183, 192, 232, 223), (201, 199, 239, 241), (214, 212, 252, 254), (184, 224, 220, 180), (163, 207, 161), (213, 215, 255, 253), (193, 191, 231, 233), (263, 240, 200), (182, 222, 225, 185), (192, 194, 234, 232), (202, 201, 241, 243), (260, 261, 250), (161, 207, 159), (157, 159, 207, 209), (209, 211, 251, 157), (240, 263, 264, 242), (200, 155, 157), (244, 262, 246), (248, 246, 262), (261, 260, 262), (260, 248, 262), (251, 261, 262), (200, 157, 263), (263, 157, 264), (251, 264, 157), (251, 253, 265, 261), (253, 255, 266, 265), (264, 251, 262), (259, 266, 257), (258, 256, 266), (254, 266, 256), (270, 268, 272, 274), (55, 10, 268, 270), (10, 9, 267, 268), (54, 55, 270, 269), (271, 273, 277, 275), (268, 267, 271, 272), (267, 269, 273, 271), (269, 270, 274, 273), (276, 275, 277, 278), (273, 274, 278, 277), (274, 272, 276, 278), (272, 271, 275, 276)])
me_cube.materials.append(mat_carmaterial)
me_cube.use_remesh_preserve_volume = False
me_cube.use_remesh_preserve_attributes = False
me_cube.use_mirror_vertex_groups = False
me_cube.update()

# ---- objects
ob_circle_003 = bpy.data.objects.new('Circle.003', me_circle_005)
ob_circle_002 = bpy.data.objects.new('Circle.002', me_circle_004)
ob_circle_000 = bpy.data.objects.new('Circle.000', me_circle_003)
ob_circle_001 = bpy.data.objects.new('Circle.001', me_circle_002)
ob_cube = bpy.data.objects.new('Cube', me_cube)
ob_lamp = bpy.data.objects.new('Lamp', light_lamp)
ob_camera = bpy.data.objects.new('Camera', cam_camera)

# ---- transforms, parenting, visibility, modifiers, constraints
ob_circle_003.location = (-1.391, -4.077, -0.2449)
ob_circle_003.rotation_euler = (0.0, -0.0, 3.142)
ob_circle_003.scale = (1.134, 1.239, 1.239)
ob_circle_003.lineart.crease_threshold = 0.0
ob_circle_002.location = (-1.466, 0.671, -0.04352)
ob_circle_002.rotation_euler = (0.0, -0.0, 3.142)
ob_circle_002.scale = (0.9802, 1.239, 1.239)
ob_circle_002.lineart.crease_threshold = 0.0
ob_circle_000.location = (1.466, 0.671, -0.04352)
ob_circle_000.rotation_euler = (0.0, -0.0, 3.142)
ob_circle_000.scale = (0.9802, 1.239, 1.239)
ob_circle_000.lineart.crease_threshold = 0.0
ob_circle_001.location = (1.391, -4.077, -0.2449)
ob_circle_001.rotation_euler = (0.0, -0.0, 3.142)
ob_circle_001.scale = (1.134, 1.239, 1.239)
ob_circle_001.lineart.crease_threshold = 0.0
ob_cube.location = (0.0, 0.0, 0.0)
ob_cube.lock_rotations_4d = False
ob_cube.empty_display_type = 'ARROWS'
ob_cube.lineart.crease_threshold = 0.0
_m = ob_cube.modifiers.new('Mirror', 'MIRROR')
_m.use_clip = True
ob_lamp.location = (4.076, 1.005, 5.904)
ob_lamp.rotation_euler = (0.6503, 0.05522, 1.866)
ob_lamp.lock_rotations_4d = False
ob_lamp.empty_display_type = 'ARROWS'
ob_lamp.color = (0.0, 0.0, 0.0, 0.0)
ob_lamp.lineart.crease_threshold = 0.0
ob_camera.location = (7.481, -6.508, 5.344)
ob_camera.rotation_euler = (1.109, 0.0, 0.8149)
ob_camera.lock_rotations_4d = False
ob_camera.empty_display_type = 'ARROWS'
ob_camera.color = (0.0, 0.0, 0.0, 0.0)
ob_camera.display_type = 'WIRE'
ob_camera.lineart.crease_threshold = 0.0

# ---- collection membership
col_collection_1.objects.link(ob_circle_003)
col_collection_1.objects.link(ob_circle_002)
col_collection_1.objects.link(ob_circle_000)
col_collection_1.objects.link(ob_circle_001)
col_collection_1.objects.link(ob_cube)
col_collection_1.objects.link(ob_lamp)
col_collection_1.objects.link(ob_camera)

# ---- scene / render settings (as saved in the file)
scene.camera = ob_camera
scene.frame_start = 1; scene.frame_end = 250; scene.frame_set(1)
scene.render.engine = 'BLENDER_EEVEE_NEXT'
scene.render.resolution_percentage = 50
scene.render.dither_intensity = 0.0
scene.cycles.use_denoising = False
scene.cycles.samples = 128
scene.cycles.sampling_pattern = 'TABULATED_SOBOL'
scene.cycles.light_sampling_threshold = 0.0
scene.cycles.use_adaptive_sampling = False
scene.cycles.use_light_tree = False
scene.cycles.blur_glossy = 0.0
scene.cycles.sample_clamp_indirect = 0.0
scene.view_settings.view_transform = 'Standard'
bpy.context.view_layer.update()
